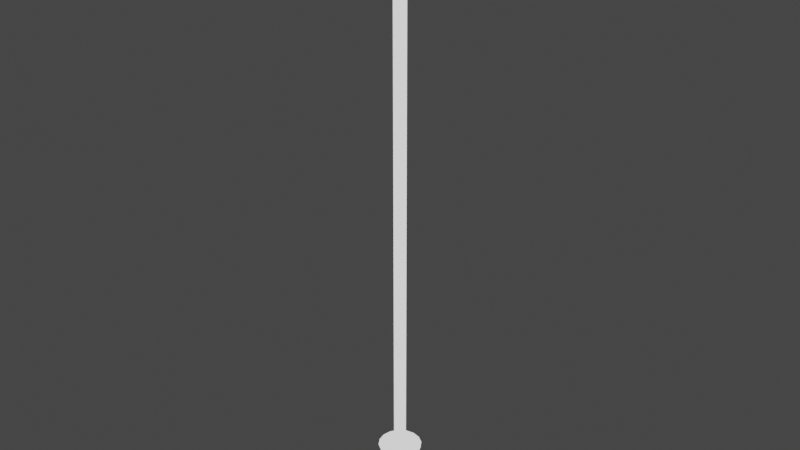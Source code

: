 # Source: arrow.blend  (saved by Blender 2.82.7; exported with 4.5.12 LTS)
import bpy
from mathutils import Matrix  # noqa: F401  (used for matrix-valued properties, if any)

bpy.ops.wm.read_factory_settings(use_empty=True)
scene = bpy.context.scene
scene.name = 'Scene'

# ---- collections
col_collection = bpy.data.collections.new('Collection'); scene.collection.children.link(col_collection)

# ---- materials (node trees are filled in below, after node groups)
mat_material = bpy.data.materials.new('Material')
mat_material.alpha_threshold = 0.0
mat_material.use_transparent_shadow = False
mat_material.line_color = (0.0, 0.0, 0.0, 1.0)

# ---- material node trees
mat_material.use_nodes = True; mat_material.node_tree.nodes.clear()
_N = mat_material.node_tree.nodes; _L = mat_material.node_tree.links
n0 = _N.new('ShaderNodeOutputMaterial'); n0.name = 'Material Output'; n0.location = (300, 300)
n1 = _N.new('ShaderNodeEmission'); n1.name = 'Emission'; n1.location = (68, 403)
n2 = _N.new('ShaderNodeBsdfPrincipled'); n2.name = 'Principled BSDF'; n2.location = (-85, 221)
n2.distribution = 'GGX'
n2.subsurface_method = 'BURLEY'
n2.inputs[2].default_value = 0.4
n2.inputs[3].default_value = 1.45
n2.inputs[27].default_value = (0.0, 0.0, 0.0, 1.0)
n2.inputs[28].default_value = 1.0
_L.new(n1.outputs[0], n0.inputs[0])
n0.is_active_output = True

# ---- world
world_world = bpy.data.worlds.new('World'); scene.world = world_world
world_world.use_nodes = True; world_world.node_tree.nodes.clear()
_N = world_world.node_tree.nodes; _L = world_world.node_tree.links
n0 = _N.new('ShaderNodeOutputWorld'); n0.name = 'World Output'; n0.location = (300, 300)
n1 = _N.new('ShaderNodeBackground'); n1.name = 'Background'; n1.location = (10, 300)
n1.inputs[0].default_value = (0.05088, 0.05088, 0.05088, 1.0)
_L.new(n1.outputs[0], n0.inputs[0])
n0.is_active_output = True
world_world.color = (0.05088, 0.05088, 0.05088)
world_world.use_sun_shadow = False
world_world.sun_shadow_jitter_overblur = 0.0

# ---- meshes
me_cylinder = bpy.data.meshes.new('Cylinder')
me_cylinder.from_pydata([(2.98e-08, 0.0, 1.0), (5.96e-08, 0.0, -1.0), (3.52e-08, 0.07, 0.8), (0.02679, 0.06467, 0.8), (0.0495, 0.0495, 0.8), (0.06467, 0.02679, 0.8), (0.07, -2.352e-09, 0.8), (0.06467, -0.02679, 0.8), (0.0495, -0.0495, 0.8), (0.02679, -0.06467, 0.8), (4.577e-08, -0.07, 0.8), (-0.02679, -0.06467, 0.8), (-0.0495, -0.0495, 0.8), (-0.06467, -0.02679, 0.8), (-0.07, 1.543e-09, 0.8), (-0.06467, 0.02679, 0.8), (-0.0495, 0.0495, 0.8), (-0.02679, 0.06467, 0.8), (0.007383, 0.01783, 0.8), (0.01364, 0.01364, 0.8), (0.01783, 0.007383, 0.8), (0.01929, 3.926e-09, 0.8), (0.01783, -0.007383, 0.8), (0.01364, -0.01364, 0.8), (0.007383, -0.01783, 0.8), (5.187e-08, -0.01929, 0.8), (-0.007383, -0.01783, 0.8), (-0.01364, -0.01364, 0.8), (-0.01783, -0.007383, 0.8), (-0.01929, 4.999e-09, 0.8), (-0.01783, 0.007383, 0.8), (-0.01364, 0.01364, 0.8), (-0.007383, 0.01783, 0.8), (4.896e-08, 0.01929, 0.8), (0.02679, 0.06467, -0.8), (0.0495, 0.0495, -0.8), (0.06467, 0.02679, -0.8), (0.07, 3.869e-09, -0.8), (0.06467, -0.02679, -0.8), (0.0495, -0.0495, -0.8), (0.02679, -0.06467, -0.8), (4.64e-08, -0.07, -0.8), (-0.02679, -0.06467, -0.8), (-0.0495, -0.0495, -0.8), (-0.06467, -0.02679, -0.8), (-0.07, 7.764e-09, -0.8), (-0.06467, 0.02679, -0.8), (-0.0495, 0.0495, -0.8), (-0.02679, 0.06467, -0.8), (3.583e-08, 0.07, -0.8), (4.896e-08, 0.01929, -0.8), (0.007383, 0.01783, -0.8), (0.01364, 0.01364, -0.8), (0.01783, 0.007383, -0.8), (0.01929, 9.676e-09, -0.8), (0.01783, -0.007383, -0.8), (0.01364, -0.01364, -0.8), (0.007383, -0.01783, -0.8), (5.187e-08, -0.01929, -0.8), (-0.007383, -0.01783, -0.8), (-0.01364, -0.01364, -0.8), (-0.01783, -0.007383, -0.8), (-0.01929, 1.075e-08, -0.8), (-0.01783, 0.007383, -0.8), (-0.01364, 0.01364, -0.8), (-0.007383, 0.01783, -0.8)], [], [(2, 0, 3), (3, 0, 4), (4, 0, 5), (5, 0, 6), (6, 0, 7), (7, 0, 8), (8, 0, 9), (9, 0, 10), (10, 0, 11), (11, 0, 12), (12, 0, 13), (13, 0, 14), (14, 0, 15), (15, 0, 16), (16, 0, 17), (17, 0, 2), (32, 17, 2, 33), (31, 16, 17, 32), (30, 15, 16, 31), (29, 14, 15, 30), (28, 13, 14, 29), (27, 12, 13, 28), (26, 11, 12, 27), (25, 10, 11, 26), (24, 9, 10, 25), (23, 8, 9, 24), (22, 7, 8, 23), (21, 6, 7, 22), (20, 5, 6, 21), (19, 4, 5, 20), (18, 3, 4, 19), (33, 2, 3, 18), (50, 33, 18, 51), (51, 18, 19, 52), (52, 19, 20, 53), (53, 20, 21, 54), (54, 21, 22, 55), (55, 22, 23, 56), (56, 23, 24, 57), (57, 24, 25, 58), (58, 25, 26, 59), (59, 26, 27, 60), (60, 27, 28, 61), (61, 28, 29, 62), (62, 29, 30, 63), (63, 30, 31, 64), (64, 31, 32, 65), (65, 32, 33, 50), (1, 48, 49), (1, 47, 48), (1, 46, 47), (1, 45, 46), (1, 44, 45), (1, 43, 44), (1, 42, 43), (1, 41, 42), (1, 40, 41), (1, 39, 40), (1, 37, 38), (1, 36, 37), (1, 35, 36), (1, 34, 35), (1, 49, 34), (48, 65, 50, 49), (47, 64, 65, 48), (46, 63, 64, 47), (45, 62, 63, 46), (44, 61, 62, 45), (43, 60, 61, 44), (42, 59, 60, 43), (41, 58, 59, 42), (40, 57, 58, 41), (39, 56, 57, 40), (38, 55, 56, 39), (37, 54, 55, 38), (36, 53, 54, 37), (35, 52, 53, 36), (34, 51, 52, 35), (49, 50, 51, 34), (1, 38, 39)])
me_cylinder.polygons.foreach_set('use_smooth', [True] * 80)
_uv = me_cylinder.uv_layers.new(name='UVMap')
_uv.uv.foreach_set('vector', [1.0, 0.8882, 0.9375, 1.0, 0.9375, 0.8882, 0.9375, 0.8882, 0.875, 1.0, 0.875, 0.8882, 0.875, 0.8882, 0.8125, 1.0, 0.8125, 0.8882, 0.8125, 0.8882, 0.75, 1.0, 0.75, 0.8882, 0.75, 0.8882, 0.6875, 1.0, 0.6875, 0.8882, 0.6875, 0.8882, 0.625, 1.0, 0.625, 0.8882, 0.625, 0.8882, 0.5625, 1.0, 0.5625, 0.8882, 0.5625, 0.8882, 0.5, 1.0, 0.5, 0.8882, 0.5, 0.8882, 0.4375, 1.0, 0.4375, 0.8882, 0.4375, 0.8882, 0.375, 1.0, 0.375, 0.8882, 0.375, 0.8882, 0.3125, 1.0, 0.3125, 0.8882, 0.3125, 0.8882, 0.25, 1.0, 0.25, 0.8882, 0.25, 0.8882, 0.1875, 1.0, 0.1875, 0.8882, 0.1875, 0.8882, 0.125, 1.0, 0.125, 0.8882, 0.125, 0.8882, 0.0625, 1.0, 0.0625, 0.8882, 0.0625, 0.8882, 0.0, 1.0, 0.0, 0.8882, 0.0625, 0.8459, 0.0625, 0.8882, 0.0, 0.8882, 0.0, 0.8459, 0.125, 0.8459, 0.125, 0.8882, 0.0625, 0.8882, 0.0625, 0.8459, 0.1875, 0.8459, 0.1875, 0.8882, 0.125, 0.8882, 0.125, 0.8459, 0.25, 0.8459, 0.25, 0.8882, 0.1875, 0.8882, 0.1875, 0.8459, 0.3125, 0.8459, 0.3125, 0.8882, 0.25, 0.8882, 0.25, 0.8459, 0.375, 0.8459, 0.375, 0.8882, 0.3125, 0.8882, 0.3125, 0.8459, 0.4375, 0.8459, 0.4375, 0.8882, 0.375, 0.8882, 0.375, 0.8459, 0.5, 0.8459, 0.5, 0.8882, 0.4375, 0.8882, 0.4375, 0.8459, 0.5625, 0.8459, 0.5625, 0.8882, 0.5, 0.8882, 0.5, 0.8459, 0.625, 0.8459, 0.625, 0.8882, 0.5625, 0.8882, 0.5625, 0.8459, 0.6875, 0.8459, 0.6875, 0.8882, 0.625, 0.8882, 0.625, 0.8459, 0.75, 0.8459, 0.75, 0.8882, 0.6875, 0.8882, 0.6875, 0.8459, 0.8125, 0.8459, 0.8125, 0.8882, 0.75, 0.8882, 0.75, 0.8459, 0.875, 0.8459, 0.875, 0.8882, 0.8125, 0.8882, 0.8125, 0.8459, 0.9375, 0.8459, 0.9375, 0.8882, 0.875, 0.8882, 0.875, 0.8459, 1.0, 0.8459, 1.0, 0.8882, 0.9375, 0.8882, 0.9375, 0.8459, 1.0, 0.6301, 1.0, 0.8459, 0.9375, 0.8459, 0.9375, 0.6301, 0.9375, 0.6301, 0.9375, 0.8459, 0.875, 0.8459, 0.875, 0.6301, 0.875, 0.6301, 0.875, 0.8459, 0.8125, 0.8459, 0.8125, 0.6301, 0.8125, 0.6301, 0.8125, 0.8459, 0.75, 0.8459, 0.75, 0.6301, 0.75, 0.6301, 0.75, 0.8459, 0.6875, 0.8459, 0.6875, 0.6301, 0.6875, 0.6301, 0.6875, 0.8459, 0.625, 0.8459, 0.625, 0.6301, 0.625, 0.6301, 0.625, 0.8459, 0.5625, 0.8459, 0.5625, 0.6301, 0.5625, 0.6301, 0.5625, 0.8459, 0.5, 0.8459, 0.5, 0.6301, 0.5, 0.6301, 0.5, 0.8459, 0.4375, 0.8459, 0.4375, 0.6301, 0.4375, 0.6301, 0.4375, 0.8459, 0.375, 0.8459, 0.375, 0.6301, 0.375, 0.6301, 0.375, 0.8459, 0.3125, 0.8459, 0.3125, 0.6301, 0.3125, 0.6301, 0.3125, 0.8459, 0.25, 0.8459, 0.25, 0.6301, 0.25, 0.6301, 0.25, 0.8459, 0.1875, 0.8459, 0.1875, 0.6301, 0.1875, 0.6301, 0.1875, 0.8459, 0.125, 0.8459, 0.125, 0.6301, 0.125, 0.6301, 0.125, 0.8459, 0.0625, 0.8459, 0.0625, 0.6301, 0.0625, 0.6301, 0.0625, 0.8459, 0.0, 0.8459, 0.0, 0.6301, 0.0625, 0.5, 0.0625, 0.571, 0.0, 0.571, 0.125, 0.5, 0.125, 0.571, 0.0625, 0.571, 0.1875, 0.5, 0.1875, 0.571, 0.125, 0.571, 0.25, 0.5, 0.25, 0.571, 0.1875, 0.571, 0.3125, 0.5, 0.3125, 0.571, 0.25, 0.571, 0.375, 0.5, 0.375, 0.571, 0.3125, 0.571, 0.4375, 0.5, 0.4375, 0.571, 0.375, 0.571, 0.5, 0.5, 0.5, 0.571, 0.4375, 0.571, 0.5625, 0.5, 0.5625, 0.571, 0.5, 0.571, 0.625, 0.5, 0.625, 0.571, 0.5625, 0.571, 0.75, 0.5, 0.75, 0.571, 0.6875, 0.571, 0.8125, 0.5, 0.8125, 0.571, 0.75, 0.571, 0.875, 0.5, 0.875, 0.571, 0.8125, 0.571, 0.9375, 0.5, 0.9375, 0.571, 0.875, 0.571, 1.0, 0.5, 1.0, 0.571, 0.9375, 0.571, 0.0625, 0.571, 0.0625, 0.6301, 0.0, 0.6301, 0.0, 0.571, 0.125, 0.571, 0.125, 0.6301, 0.0625, 0.6301, 0.0625, 0.571, 0.1875, 0.571, 0.1875, 0.6301, 0.125, 0.6301, 0.125, 0.571, 0.25, 0.571, 0.25, 0.6301, 0.1875, 0.6301, 0.1875, 0.571, 0.3125, 0.571, 0.3125, 0.6301, 0.25, 0.6301, 0.25, 0.571, 0.375, 0.571, 0.375, 0.6301, 0.3125, 0.6301, 0.3125, 0.571, 0.4375, 0.571, 0.4375, 0.6301, 0.375, 0.6301, 0.375, 0.571, 0.5, 0.571, 0.5, 0.6301, 0.4375, 0.6301, 0.4375, 0.571, 0.5625, 0.571, 0.5625, 0.6301, 0.5, 0.6301, 0.5, 0.571, 0.625, 0.571, 0.625, 0.6301, 0.5625, 0.6301, 0.5625, 0.571, 0.6875, 0.571, 0.6875, 0.6301, 0.625, 0.6301, 0.625, 0.571, 0.75, 0.571, 0.75, 0.6301, 0.6875, 0.6301, 0.6875, 0.571, 0.8125, 0.571, 0.8125, 0.6301, 0.75, 0.6301, 0.75, 0.571, 0.875, 0.571, 0.875, 0.6301, 0.8125, 0.6301, 0.8125, 0.571, 0.9375, 0.571, 0.9375, 0.6301, 0.875, 0.6301, 0.875, 0.571, 1.0, 0.571, 1.0, 0.6301, 0.9375, 0.6301, 0.9375, 0.571, 0.6875, 0.5, 0.6875, 0.571, 0.625, 0.571])
me_cylinder.materials.append(mat_material)
me_cylinder.use_remesh_fix_poles = True
me_cylinder.use_remesh_preserve_attributes = False
me_cylinder.use_mirror_vertex_groups = False
me_cylinder.update()

# ---- objects
ob_cylinder = bpy.data.objects.new('Cylinder', me_cylinder)

# ---- transforms, parenting, visibility, modifiers, constraints
ob_cylinder.location = (0.0, 0.0, 0.0)
ob_cylinder.lineart.crease_threshold = 0.0

# ---- collection membership
col_collection.objects.link(ob_cylinder)

# ---- scene / render settings (as saved in the file)
scene.frame_start = 1; scene.frame_end = 250; scene.frame_set(1)
scene.render.engine = 'BLENDER_EEVEE_NEXT'
scene.cycles.use_denoising = False
scene.cycles.samples = 128
scene.cycles.sampling_pattern = 'TABULATED_SOBOL'
scene.cycles.use_adaptive_sampling = False
scene.cycles.use_light_tree = False
scene.view_settings.view_transform = 'Filmic'
bpy.context.view_layer.update()

# ---- added for rendering (the .blend has no active camera): camera
cam_auto = bpy.data.cameras.new('AutoCamera')
cam_auto.lens = 50.0
cam_auto.sensor_width = 36.0
cam_auto.clip_end = 1000.0
ob_auto_camera = bpy.data.objects.new('AutoCamera', cam_auto)
scene.collection.objects.link(ob_auto_camera)
ob_auto_camera.location = (1.85949, -2.23139, 1.4876)
ob_auto_camera.rotation_euler = (1.09748, -7.21219e-08, 0.694738)
scene.camera = ob_auto_camera
bpy.context.view_layer.update()
